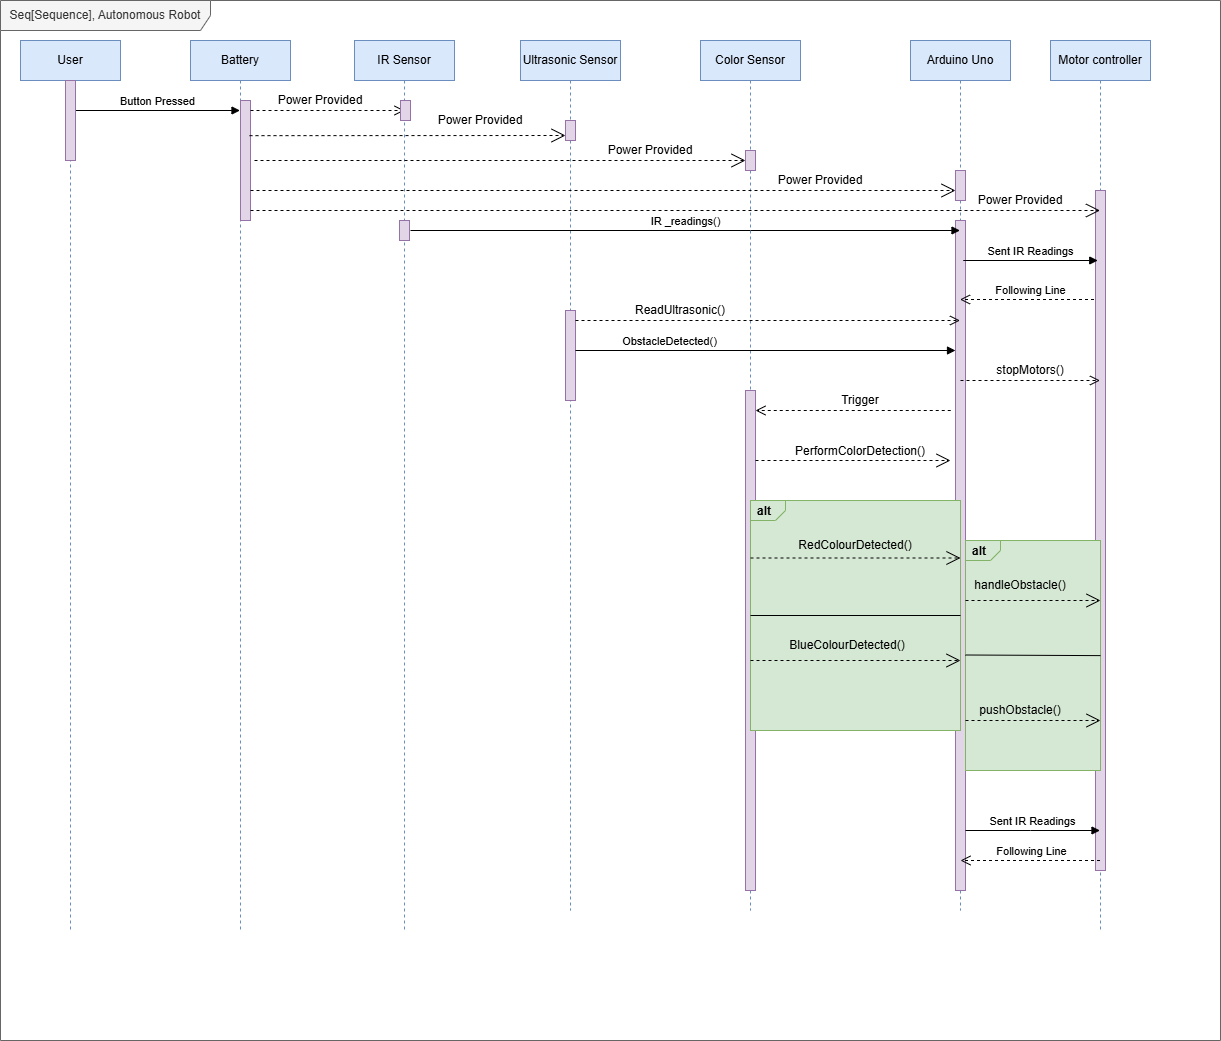

The diagram above was exported from draw.io. Its source (the exported page's mxGraphModel, read from the mxfile embedded in the PNG):
<mxGraphModel dx="1426" dy="689" grid="1" gridSize="10" guides="1" tooltips="1" connect="1" arrows="1" fold="1" page="1" pageScale="1" pageWidth="827" pageHeight="1169" math="0" shadow="0">
  <root>
    <mxCell id="0" />
    <mxCell id="1" parent="0" />
    <mxCell id="MbVWS_9lNBKEx1nC_bLo-1" value="User" style="shape=umlLifeline;perimeter=lifelinePerimeter;whiteSpace=wrap;html=1;container=1;dropTarget=0;collapsible=0;recursiveResize=0;outlineConnect=0;portConstraint=eastwest;newEdgeStyle={&quot;edgeStyle&quot;:&quot;elbowEdgeStyle&quot;,&quot;elbow&quot;:&quot;vertical&quot;,&quot;curved&quot;:0,&quot;rounded&quot;:0};fillColor=#dae8fc;strokeColor=#6c8ebf;" vertex="1" parent="1">
      <mxGeometry x="30" y="40" width="100" height="890" as="geometry" />
    </mxCell>
    <mxCell id="MbVWS_9lNBKEx1nC_bLo-2" value="Battery" style="shape=umlLifeline;perimeter=lifelinePerimeter;whiteSpace=wrap;html=1;container=1;dropTarget=0;collapsible=0;recursiveResize=0;outlineConnect=0;portConstraint=eastwest;newEdgeStyle={&quot;edgeStyle&quot;:&quot;elbowEdgeStyle&quot;,&quot;elbow&quot;:&quot;vertical&quot;,&quot;curved&quot;:0,&quot;rounded&quot;:0};fillColor=#dae8fc;strokeColor=#6c8ebf;" vertex="1" parent="1">
      <mxGeometry x="200" y="40" width="100" height="890" as="geometry" />
    </mxCell>
    <mxCell id="MbVWS_9lNBKEx1nC_bLo-3" value="IR Sensor" style="shape=umlLifeline;perimeter=lifelinePerimeter;whiteSpace=wrap;html=1;container=1;dropTarget=0;collapsible=0;recursiveResize=0;outlineConnect=0;portConstraint=eastwest;newEdgeStyle={&quot;edgeStyle&quot;:&quot;elbowEdgeStyle&quot;,&quot;elbow&quot;:&quot;vertical&quot;,&quot;curved&quot;:0,&quot;rounded&quot;:0};fillColor=#dae8fc;strokeColor=#6c8ebf;" vertex="1" parent="1">
      <mxGeometry x="364" y="40" width="100" height="890" as="geometry" />
    </mxCell>
    <mxCell id="MbVWS_9lNBKEx1nC_bLo-5" value="Ultrasonic Sensor" style="shape=umlLifeline;perimeter=lifelinePerimeter;whiteSpace=wrap;html=1;container=1;dropTarget=0;collapsible=0;recursiveResize=0;outlineConnect=0;portConstraint=eastwest;newEdgeStyle={&quot;curved&quot;:0,&quot;rounded&quot;:0};fillColor=#dae8fc;strokeColor=#6c8ebf;" vertex="1" parent="1">
      <mxGeometry x="530" y="40" width="100" height="870" as="geometry" />
    </mxCell>
    <mxCell id="MbVWS_9lNBKEx1nC_bLo-6" value="Seq[Sequence], Autonomous Robot" style="shape=umlFrame;whiteSpace=wrap;html=1;pointerEvents=0;width=210;height=30;fillColor=#f5f5f5;fontColor=#333333;strokeColor=#666666;" vertex="1" parent="1">
      <mxGeometry x="10" width="1220" height="1040" as="geometry" />
    </mxCell>
    <mxCell id="MbVWS_9lNBKEx1nC_bLo-7" value="Button Pressed" style="html=1;verticalAlign=bottom;endArrow=block;curved=0;rounded=0;" edge="1" parent="1" source="MbVWS_9lNBKEx1nC_bLo-15">
      <mxGeometry width="80" relative="1" as="geometry">
        <mxPoint x="80" y="110" as="sourcePoint" />
        <mxPoint x="249.5" y="110" as="targetPoint" />
      </mxGeometry>
    </mxCell>
    <mxCell id="MbVWS_9lNBKEx1nC_bLo-11" value="Arduino Uno" style="shape=umlLifeline;perimeter=lifelinePerimeter;whiteSpace=wrap;html=1;container=1;dropTarget=0;collapsible=0;recursiveResize=0;outlineConnect=0;portConstraint=eastwest;newEdgeStyle={&quot;curved&quot;:0,&quot;rounded&quot;:0};fillColor=#dae8fc;strokeColor=#6c8ebf;" vertex="1" parent="1">
      <mxGeometry x="920" y="40" width="100" height="870" as="geometry" />
    </mxCell>
    <mxCell id="MbVWS_9lNBKEx1nC_bLo-12" value="" style="html=1;points=[[0,0,0,0,5],[0,1,0,0,-5],[1,0,0,0,5],[1,1,0,0,-5]];perimeter=orthogonalPerimeter;outlineConnect=0;targetShapes=umlLifeline;portConstraint=eastwest;newEdgeStyle={&quot;curved&quot;:0,&quot;rounded&quot;:0};fillColor=#e1d5e7;strokeColor=#9673a6;" vertex="1" parent="MbVWS_9lNBKEx1nC_bLo-11">
      <mxGeometry x="45" y="130" width="10" height="30" as="geometry" />
    </mxCell>
    <mxCell id="MbVWS_9lNBKEx1nC_bLo-104" value="" style="html=1;points=[[0,0,0,0,5],[0,1,0,0,-5],[1,0,0,0,5],[1,1,0,0,-5]];perimeter=orthogonalPerimeter;outlineConnect=0;targetShapes=umlLifeline;portConstraint=eastwest;newEdgeStyle={&quot;curved&quot;:0,&quot;rounded&quot;:0};fillColor=#e1d5e7;strokeColor=#9673a6;" vertex="1" parent="MbVWS_9lNBKEx1nC_bLo-11">
      <mxGeometry x="45" y="180" width="10" height="670" as="geometry" />
    </mxCell>
    <mxCell id="MbVWS_9lNBKEx1nC_bLo-14" value="" style="html=1;verticalAlign=bottom;endArrow=block;curved=0;rounded=0;" edge="1" parent="1" target="MbVWS_9lNBKEx1nC_bLo-15">
      <mxGeometry width="80" relative="1" as="geometry">
        <mxPoint x="80" y="110" as="sourcePoint" />
        <mxPoint x="249.5" y="110" as="targetPoint" />
      </mxGeometry>
    </mxCell>
    <mxCell id="MbVWS_9lNBKEx1nC_bLo-15" value="" style="html=1;points=[[0,0,0,0,5],[0,1,0,0,-5],[1,0,0,0,5],[1,1,0,0,-5]];perimeter=orthogonalPerimeter;outlineConnect=0;targetShapes=umlLifeline;portConstraint=eastwest;newEdgeStyle={&quot;curved&quot;:0,&quot;rounded&quot;:0};fillColor=#e1d5e7;strokeColor=#9673a6;" vertex="1" parent="1">
      <mxGeometry x="75" y="80" width="10" height="80" as="geometry" />
    </mxCell>
    <mxCell id="MbVWS_9lNBKEx1nC_bLo-16" value="" style="html=1;verticalAlign=bottom;endArrow=block;curved=0;rounded=0;" edge="1" parent="1" target="MbVWS_9lNBKEx1nC_bLo-17">
      <mxGeometry x="-0.2208" width="80" relative="1" as="geometry">
        <mxPoint x="250" y="140" as="sourcePoint" />
        <mxPoint x="414" y="140" as="targetPoint" />
        <Array as="points" />
        <mxPoint as="offset" />
      </mxGeometry>
    </mxCell>
    <mxCell id="MbVWS_9lNBKEx1nC_bLo-17" value="" style="html=1;points=[[0,0,0,0,5],[0,1,0,0,-5],[1,0,0,0,5],[1,1,0,0,-5]];perimeter=orthogonalPerimeter;outlineConnect=0;targetShapes=umlLifeline;portConstraint=eastwest;newEdgeStyle={&quot;curved&quot;:0,&quot;rounded&quot;:0};fillColor=#e1d5e7;strokeColor=#9673a6;" vertex="1" parent="1">
      <mxGeometry x="250" y="100" width="10" height="120" as="geometry" />
    </mxCell>
    <mxCell id="MbVWS_9lNBKEx1nC_bLo-19" value="" style="html=1;points=[[0,0,0,0,5],[0,1,0,0,-5],[1,0,0,0,5],[1,1,0,0,-5]];perimeter=orthogonalPerimeter;outlineConnect=0;targetShapes=umlLifeline;portConstraint=eastwest;newEdgeStyle={&quot;curved&quot;:0,&quot;rounded&quot;:0};fillColor=#e1d5e7;strokeColor=#9673a6;" vertex="1" parent="1">
      <mxGeometry x="575" y="120" width="10" height="20" as="geometry" />
    </mxCell>
    <mxCell id="MbVWS_9lNBKEx1nC_bLo-21" value="" style="html=1;points=[[0,0,0,0,5],[0,1,0,0,-5],[1,0,0,0,5],[1,1,0,0,-5]];perimeter=orthogonalPerimeter;outlineConnect=0;targetShapes=umlLifeline;portConstraint=eastwest;newEdgeStyle={&quot;curved&quot;:0,&quot;rounded&quot;:0};fillColor=#e1d5e7;strokeColor=#9673a6;" vertex="1" parent="1">
      <mxGeometry x="409" y="220" width="10" height="20" as="geometry" />
    </mxCell>
    <mxCell id="MbVWS_9lNBKEx1nC_bLo-22" value="IR _readings()" style="html=1;verticalAlign=bottom;endArrow=block;curved=0;rounded=0;" edge="1" parent="1" target="MbVWS_9lNBKEx1nC_bLo-11">
      <mxGeometry width="80" relative="1" as="geometry">
        <mxPoint x="420" y="230" as="sourcePoint" />
        <mxPoint x="970" y="230" as="targetPoint" />
      </mxGeometry>
    </mxCell>
    <mxCell id="MbVWS_9lNBKEx1nC_bLo-26" value="" style="html=1;points=[[0,0,0,0,5],[0,1,0,0,-5],[1,0,0,0,5],[1,1,0,0,-5]];perimeter=orthogonalPerimeter;outlineConnect=0;targetShapes=umlLifeline;portConstraint=eastwest;newEdgeStyle={&quot;curved&quot;:0,&quot;rounded&quot;:0};fillColor=#e1d5e7;strokeColor=#9673a6;" vertex="1" parent="1">
      <mxGeometry x="575" y="310" width="10" height="90" as="geometry" />
    </mxCell>
    <mxCell id="MbVWS_9lNBKEx1nC_bLo-35" value="" style="endArrow=open;endSize=12;dashed=1;html=1;rounded=0;exitX=0.9;exitY=0.293;exitDx=0;exitDy=0;exitPerimeter=0;entryX=0;entryY=1;entryDx=0;entryDy=-5;entryPerimeter=0;" edge="1" parent="1" source="MbVWS_9lNBKEx1nC_bLo-17" target="MbVWS_9lNBKEx1nC_bLo-19">
      <mxGeometry width="160" relative="1" as="geometry">
        <mxPoint x="330" y="360" as="sourcePoint" />
        <mxPoint x="575" y="129" as="targetPoint" />
        <Array as="points" />
      </mxGeometry>
    </mxCell>
    <mxCell id="MbVWS_9lNBKEx1nC_bLo-36" value="Power Provided" style="text;html=1;align=center;verticalAlign=middle;whiteSpace=wrap;rounded=0;" vertex="1" parent="1">
      <mxGeometry x="440" y="110" width="100" height="20" as="geometry" />
    </mxCell>
    <mxCell id="MbVWS_9lNBKEx1nC_bLo-38" value="Power Provided" style="text;html=1;align=center;verticalAlign=middle;whiteSpace=wrap;rounded=0;" vertex="1" parent="1">
      <mxGeometry x="280" y="90" width="100" height="20" as="geometry" />
    </mxCell>
    <mxCell id="MbVWS_9lNBKEx1nC_bLo-40" value="" style="html=1;verticalAlign=bottom;endArrow=open;dashed=1;endSize=8;curved=0;rounded=0;" edge="1" parent="1" source="MbVWS_9lNBKEx1nC_bLo-17">
      <mxGeometry relative="1" as="geometry">
        <mxPoint x="260" y="110" as="sourcePoint" />
        <mxPoint x="414" y="110" as="targetPoint" />
      </mxGeometry>
    </mxCell>
    <mxCell id="MbVWS_9lNBKEx1nC_bLo-41" value="" style="html=1;points=[[0,0,0,0,5],[0,1,0,0,-5],[1,0,0,0,5],[1,1,0,0,-5]];perimeter=orthogonalPerimeter;outlineConnect=0;targetShapes=umlLifeline;portConstraint=eastwest;newEdgeStyle={&quot;curved&quot;:0,&quot;rounded&quot;:0};fillColor=#e1d5e7;strokeColor=#9673a6;" vertex="1" parent="1">
      <mxGeometry x="410" y="100" width="10" height="20" as="geometry" />
    </mxCell>
    <mxCell id="MbVWS_9lNBKEx1nC_bLo-42" value="" style="endArrow=open;endSize=12;dashed=1;html=1;rounded=0;exitX=0.9;exitY=0.293;exitDx=0;exitDy=0;exitPerimeter=0;entryX=0;entryY=0.5;entryDx=0;entryDy=0;entryPerimeter=0;" edge="1" parent="1" target="MbVWS_9lNBKEx1nC_bLo-45">
      <mxGeometry width="160" relative="1" as="geometry">
        <mxPoint x="264" y="160" as="sourcePoint" />
        <mxPoint x="755" y="155" as="targetPoint" />
        <Array as="points" />
      </mxGeometry>
    </mxCell>
    <mxCell id="MbVWS_9lNBKEx1nC_bLo-44" value="Color Sensor" style="shape=umlLifeline;perimeter=lifelinePerimeter;whiteSpace=wrap;html=1;container=1;dropTarget=0;collapsible=0;recursiveResize=0;outlineConnect=0;portConstraint=eastwest;newEdgeStyle={&quot;curved&quot;:0,&quot;rounded&quot;:0};fillColor=#dae8fc;strokeColor=#6c8ebf;" vertex="1" parent="1">
      <mxGeometry x="710" y="40" width="100" height="870" as="geometry" />
    </mxCell>
    <mxCell id="MbVWS_9lNBKEx1nC_bLo-45" value="" style="html=1;points=[[0,0,0,0,5],[0,1,0,0,-5],[1,0,0,0,5],[1,1,0,0,-5]];perimeter=orthogonalPerimeter;outlineConnect=0;targetShapes=umlLifeline;portConstraint=eastwest;newEdgeStyle={&quot;curved&quot;:0,&quot;rounded&quot;:0};fillColor=#e1d5e7;strokeColor=#9673a6;" vertex="1" parent="MbVWS_9lNBKEx1nC_bLo-44">
      <mxGeometry x="45" y="110" width="10" height="20" as="geometry" />
    </mxCell>
    <mxCell id="MbVWS_9lNBKEx1nC_bLo-90" value="" style="html=1;points=[[0,0,0,0,5],[0,1,0,0,-5],[1,0,0,0,5],[1,1,0,0,-5]];perimeter=orthogonalPerimeter;outlineConnect=0;targetShapes=umlLifeline;portConstraint=eastwest;newEdgeStyle={&quot;curved&quot;:0,&quot;rounded&quot;:0};fillColor=#e1d5e7;strokeColor=#9673a6;" vertex="1" parent="MbVWS_9lNBKEx1nC_bLo-44">
      <mxGeometry x="45" y="350" width="10" height="500" as="geometry" />
    </mxCell>
    <mxCell id="MbVWS_9lNBKEx1nC_bLo-46" value="" style="endArrow=open;endSize=12;dashed=1;html=1;rounded=0;" edge="1" parent="1" target="MbVWS_9lNBKEx1nC_bLo-12">
      <mxGeometry width="160" relative="1" as="geometry">
        <mxPoint x="260" y="190" as="sourcePoint" />
        <mxPoint x="950" y="190" as="targetPoint" />
        <Array as="points" />
      </mxGeometry>
    </mxCell>
    <mxCell id="MbVWS_9lNBKEx1nC_bLo-47" value="Power Provided" style="text;html=1;align=center;verticalAlign=middle;whiteSpace=wrap;rounded=0;" vertex="1" parent="1">
      <mxGeometry x="610" y="140" width="100" height="20" as="geometry" />
    </mxCell>
    <mxCell id="MbVWS_9lNBKEx1nC_bLo-48" value="Power Provided" style="text;html=1;align=center;verticalAlign=middle;whiteSpace=wrap;rounded=0;" vertex="1" parent="1">
      <mxGeometry x="780" y="170" width="100" height="20" as="geometry" />
    </mxCell>
    <mxCell id="MbVWS_9lNBKEx1nC_bLo-49" value="Following Line" style="html=1;verticalAlign=bottom;endArrow=open;dashed=1;endSize=8;curved=0;rounded=0;" edge="1" parent="1" target="MbVWS_9lNBKEx1nC_bLo-11">
      <mxGeometry x="-0.0036" relative="1" as="geometry">
        <mxPoint x="1109.5" y="299" as="sourcePoint" />
        <mxPoint x="990" y="300" as="targetPoint" />
        <mxPoint as="offset" />
      </mxGeometry>
    </mxCell>
    <mxCell id="MbVWS_9lNBKEx1nC_bLo-51" value="" style="html=1;verticalAlign=bottom;endArrow=open;dashed=1;endSize=8;curved=0;rounded=0;" edge="1" parent="1" target="MbVWS_9lNBKEx1nC_bLo-11">
      <mxGeometry relative="1" as="geometry">
        <mxPoint x="585" y="320" as="sourcePoint" />
        <mxPoint x="950" y="320" as="targetPoint" />
      </mxGeometry>
    </mxCell>
    <mxCell id="MbVWS_9lNBKEx1nC_bLo-52" value="ReadUltrasonic()" style="text;html=1;align=center;verticalAlign=middle;whiteSpace=wrap;rounded=0;" vertex="1" parent="1">
      <mxGeometry x="640" y="300" width="100" height="20" as="geometry" />
    </mxCell>
    <mxCell id="MbVWS_9lNBKEx1nC_bLo-54" value="Trigger" style="text;html=1;align=center;verticalAlign=middle;whiteSpace=wrap;rounded=0;" vertex="1" parent="1">
      <mxGeometry x="820" y="390" width="100" height="20" as="geometry" />
    </mxCell>
    <mxCell id="MbVWS_9lNBKEx1nC_bLo-58" value="ObstacleDetected()" style="html=1;verticalAlign=bottom;endArrow=block;curved=0;rounded=0;" edge="1" parent="1" target="MbVWS_9lNBKEx1nC_bLo-104">
      <mxGeometry x="-0.5059" width="80" relative="1" as="geometry">
        <mxPoint x="585" y="350" as="sourcePoint" />
        <mxPoint x="960" y="350" as="targetPoint" />
        <mxPoint as="offset" />
      </mxGeometry>
    </mxCell>
    <mxCell id="MbVWS_9lNBKEx1nC_bLo-89" value="alt" style="strokeColor=#82b366;fillColor=#d5e8d4;html=1;shape=mxgraph.sysml.package;labelX=35;fontStyle=1;align=left;verticalAlign=top;spacingLeft=5;spacingTop=-3;" vertex="1" parent="1">
      <mxGeometry x="760" y="500" width="210" height="230" as="geometry" />
    </mxCell>
    <mxCell id="MbVWS_9lNBKEx1nC_bLo-91" value="Motor controller" style="shape=umlLifeline;perimeter=lifelinePerimeter;whiteSpace=wrap;html=1;container=1;dropTarget=0;collapsible=0;recursiveResize=0;outlineConnect=0;portConstraint=eastwest;newEdgeStyle={&quot;edgeStyle&quot;:&quot;elbowEdgeStyle&quot;,&quot;elbow&quot;:&quot;vertical&quot;,&quot;curved&quot;:0,&quot;rounded&quot;:0};fillColor=#dae8fc;strokeColor=#6c8ebf;" vertex="1" parent="1">
      <mxGeometry x="1060" y="40" width="100" height="890" as="geometry" />
    </mxCell>
    <mxCell id="MbVWS_9lNBKEx1nC_bLo-103" value="" style="html=1;points=[[0,0,0,0,5],[0,1,0,0,-5],[1,0,0,0,5],[1,1,0,0,-5]];perimeter=orthogonalPerimeter;outlineConnect=0;targetShapes=umlLifeline;portConstraint=eastwest;newEdgeStyle={&quot;curved&quot;:0,&quot;rounded&quot;:0};fillColor=#e1d5e7;strokeColor=#9673a6;" vertex="1" parent="MbVWS_9lNBKEx1nC_bLo-91">
      <mxGeometry x="45" y="150" width="10" height="680" as="geometry" />
    </mxCell>
    <mxCell id="MbVWS_9lNBKEx1nC_bLo-92" value="" style="endArrow=open;endSize=12;dashed=1;html=1;rounded=0;" edge="1" parent="1">
      <mxGeometry width="160" relative="1" as="geometry">
        <mxPoint x="260" y="210" as="sourcePoint" />
        <mxPoint x="1109.5" y="210" as="targetPoint" />
        <Array as="points" />
      </mxGeometry>
    </mxCell>
    <mxCell id="MbVWS_9lNBKEx1nC_bLo-93" value="Power Provided" style="text;html=1;align=center;verticalAlign=middle;whiteSpace=wrap;rounded=0;" vertex="1" parent="1">
      <mxGeometry x="980" y="190" width="100" height="20" as="geometry" />
    </mxCell>
    <mxCell id="MbVWS_9lNBKEx1nC_bLo-94" value="Sent IR Readings" style="html=1;verticalAlign=bottom;endArrow=block;curved=0;rounded=0;" edge="1" parent="1">
      <mxGeometry width="80" relative="1" as="geometry">
        <mxPoint x="972.75" y="260" as="sourcePoint" />
        <mxPoint x="1107.25" y="260" as="targetPoint" />
      </mxGeometry>
    </mxCell>
    <mxCell id="MbVWS_9lNBKEx1nC_bLo-95" value="" style="html=1;verticalAlign=bottom;endArrow=open;dashed=1;endSize=8;curved=0;rounded=0;" edge="1" parent="1" target="MbVWS_9lNBKEx1nC_bLo-91">
      <mxGeometry relative="1" as="geometry">
        <mxPoint x="970" y="380" as="sourcePoint" />
        <mxPoint x="1350" y="380" as="targetPoint" />
      </mxGeometry>
    </mxCell>
    <mxCell id="MbVWS_9lNBKEx1nC_bLo-96" value="stopMotors()" style="text;html=1;align=center;verticalAlign=middle;whiteSpace=wrap;rounded=0;" vertex="1" parent="1">
      <mxGeometry x="990" y="360" width="100" height="20" as="geometry" />
    </mxCell>
    <mxCell id="MbVWS_9lNBKEx1nC_bLo-97" value="" style="html=1;verticalAlign=bottom;endArrow=open;dashed=1;endSize=8;curved=0;rounded=0;" edge="1" parent="1" target="MbVWS_9lNBKEx1nC_bLo-90">
      <mxGeometry relative="1" as="geometry">
        <mxPoint x="960.25" y="410" as="sourcePoint" />
        <mxPoint x="769.75" y="410" as="targetPoint" />
      </mxGeometry>
    </mxCell>
    <mxCell id="MbVWS_9lNBKEx1nC_bLo-98" value="" style="endArrow=none;html=1;rounded=0;entryX=1;entryY=0.5;entryDx=0;entryDy=0;entryPerimeter=0;exitX=0;exitY=0.5;exitDx=0;exitDy=0;exitPerimeter=0;" edge="1" parent="1" source="MbVWS_9lNBKEx1nC_bLo-89" target="MbVWS_9lNBKEx1nC_bLo-89">
      <mxGeometry width="50" height="50" relative="1" as="geometry">
        <mxPoint x="760" y="510" as="sourcePoint" />
        <mxPoint x="820" y="460" as="targetPoint" />
      </mxGeometry>
    </mxCell>
    <mxCell id="MbVWS_9lNBKEx1nC_bLo-99" value="" style="endArrow=open;endSize=12;dashed=1;html=1;rounded=0;exitX=0;exitY=0.25;exitDx=0;exitDy=0;exitPerimeter=0;entryX=1;entryY=0.25;entryDx=0;entryDy=0;entryPerimeter=0;" edge="1" parent="1" source="MbVWS_9lNBKEx1nC_bLo-89" target="MbVWS_9lNBKEx1nC_bLo-89">
      <mxGeometry width="160" relative="1" as="geometry">
        <mxPoint x="760" y="488" as="sourcePoint" />
        <mxPoint x="1076" y="482" as="targetPoint" />
        <Array as="points" />
      </mxGeometry>
    </mxCell>
    <mxCell id="MbVWS_9lNBKEx1nC_bLo-100" value="RedColourDetected()" style="text;html=1;align=center;verticalAlign=middle;whiteSpace=wrap;rounded=0;" vertex="1" parent="1">
      <mxGeometry x="835" y="530" width="60" height="30" as="geometry" />
    </mxCell>
    <mxCell id="MbVWS_9lNBKEx1nC_bLo-101" value="" style="endArrow=open;endSize=12;dashed=1;html=1;rounded=0;exitX=0.9;exitY=0.293;exitDx=0;exitDy=0;exitPerimeter=0;entryX=1;entryY=0.25;entryDx=0;entryDy=0;entryPerimeter=0;" edge="1" parent="1">
      <mxGeometry width="160" relative="1" as="geometry">
        <mxPoint x="760" y="660" as="sourcePoint" />
        <mxPoint x="970" y="660" as="targetPoint" />
        <Array as="points" />
      </mxGeometry>
    </mxCell>
    <mxCell id="MbVWS_9lNBKEx1nC_bLo-102" value="BlueColourDetected()" style="text;html=1;align=center;verticalAlign=middle;whiteSpace=wrap;rounded=0;" vertex="1" parent="1">
      <mxGeometry x="827" y="630" width="60" height="30" as="geometry" />
    </mxCell>
    <mxCell id="MbVWS_9lNBKEx1nC_bLo-107" value="" style="endArrow=open;endSize=12;dashed=1;html=1;rounded=0;exitX=0;exitY=0.25;exitDx=0;exitDy=0;exitPerimeter=0;" edge="1" parent="1">
      <mxGeometry width="160" relative="1" as="geometry">
        <mxPoint x="765" y="460" as="sourcePoint" />
        <mxPoint x="960" y="460" as="targetPoint" />
        <Array as="points" />
      </mxGeometry>
    </mxCell>
    <mxCell id="MbVWS_9lNBKEx1nC_bLo-108" value="PerformColorDetection()" style="text;html=1;align=center;verticalAlign=middle;whiteSpace=wrap;rounded=0;" vertex="1" parent="1">
      <mxGeometry x="820" y="450" width="100" as="geometry" />
    </mxCell>
    <mxCell id="MbVWS_9lNBKEx1nC_bLo-113" style="edgeStyle=orthogonalEdgeStyle;rounded=0;orthogonalLoop=1;jettySize=auto;html=1;exitX=0.5;exitY=1;exitDx=0;exitDy=0;" edge="1" parent="1">
      <mxGeometry relative="1" as="geometry">
        <mxPoint x="1040" y="700" as="sourcePoint" />
        <mxPoint x="1040" y="700" as="targetPoint" />
      </mxGeometry>
    </mxCell>
    <mxCell id="MbVWS_9lNBKEx1nC_bLo-114" value="Sent IR Readings" style="html=1;verticalAlign=bottom;endArrow=block;curved=0;rounded=0;" edge="1" parent="1">
      <mxGeometry width="80" relative="1" as="geometry">
        <mxPoint x="975" y="830" as="sourcePoint" />
        <mxPoint x="1109.5" y="830" as="targetPoint" />
        <Array as="points">
          <mxPoint x="1040" y="830" />
        </Array>
      </mxGeometry>
    </mxCell>
    <mxCell id="MbVWS_9lNBKEx1nC_bLo-115" value="Following Line" style="html=1;verticalAlign=bottom;endArrow=open;dashed=1;endSize=8;curved=0;rounded=0;" edge="1" parent="1">
      <mxGeometry x="-0.0036" relative="1" as="geometry">
        <mxPoint x="1109.5" y="860" as="sourcePoint" />
        <mxPoint x="970" y="860" as="targetPoint" />
        <mxPoint as="offset" />
        <Array as="points">
          <mxPoint x="1049.75" y="860" />
        </Array>
      </mxGeometry>
    </mxCell>
    <mxCell id="MbVWS_9lNBKEx1nC_bLo-116" value="alt" style="strokeColor=#82b366;fillColor=#d5e8d4;html=1;shape=mxgraph.sysml.package;labelX=35;fontStyle=1;align=left;verticalAlign=top;spacingLeft=5;spacingTop=-3;" vertex="1" parent="1">
      <mxGeometry x="975" y="540" width="135" height="230" as="geometry" />
    </mxCell>
    <mxCell id="MbVWS_9lNBKEx1nC_bLo-117" value="" style="endArrow=none;html=1;rounded=0;exitX=0;exitY=0.5;exitDx=0;exitDy=0;exitPerimeter=0;entryX=0.5;entryY=0.684;entryDx=0;entryDy=0;entryPerimeter=0;" edge="1" parent="1" target="MbVWS_9lNBKEx1nC_bLo-103">
      <mxGeometry width="50" height="50" relative="1" as="geometry">
        <mxPoint x="975" y="654.5" as="sourcePoint" />
        <mxPoint x="1100" y="655" as="targetPoint" />
      </mxGeometry>
    </mxCell>
    <mxCell id="MbVWS_9lNBKEx1nC_bLo-118" value="" style="endArrow=open;endSize=12;dashed=1;html=1;rounded=0;exitX=0;exitY=0.25;exitDx=0;exitDy=0;exitPerimeter=0;" edge="1" parent="1">
      <mxGeometry width="160" relative="1" as="geometry">
        <mxPoint x="975" y="600" as="sourcePoint" />
        <mxPoint x="1110" y="600" as="targetPoint" />
        <Array as="points" />
      </mxGeometry>
    </mxCell>
    <mxCell id="MbVWS_9lNBKEx1nC_bLo-119" value="" style="endArrow=open;endSize=12;dashed=1;html=1;rounded=0;exitX=0;exitY=0.25;exitDx=0;exitDy=0;exitPerimeter=0;" edge="1" parent="1">
      <mxGeometry width="160" relative="1" as="geometry">
        <mxPoint x="975" y="720" as="sourcePoint" />
        <mxPoint x="1110" y="720" as="targetPoint" />
        <Array as="points" />
      </mxGeometry>
    </mxCell>
    <mxCell id="MbVWS_9lNBKEx1nC_bLo-120" value="handleObstacle()" style="text;html=1;align=center;verticalAlign=middle;whiteSpace=wrap;rounded=0;" vertex="1" parent="1">
      <mxGeometry x="980" y="575" width="100" height="20" as="geometry" />
    </mxCell>
    <mxCell id="MbVWS_9lNBKEx1nC_bLo-121" value="pushObstacle()" style="text;html=1;align=center;verticalAlign=middle;whiteSpace=wrap;rounded=0;" vertex="1" parent="1">
      <mxGeometry x="980" y="700" width="100" height="20" as="geometry" />
    </mxCell>
  </root>
</mxGraphModel>